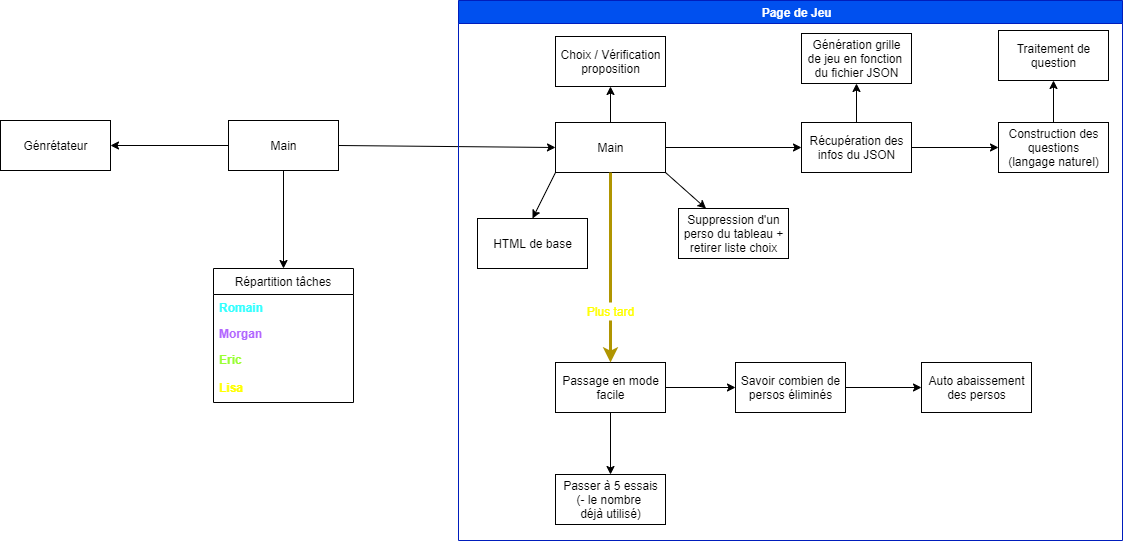

The diagram above was exported from draw.io. Its source (the exported page's mxGraphModel, read from the mxfile embedded in the PNG):
<mxGraphModel dx="1088" dy="865" grid="0" gridSize="10" guides="1" tooltips="1" connect="1" arrows="1" fold="1" page="0" pageScale="1" pageWidth="827" pageHeight="1169" background="none" math="0" shadow="0">
  <root>
    <mxCell id="0" />
    <mxCell id="1" parent="0" />
    <mxCell id="2" style="edgeStyle=none;html=1;exitX=0;exitY=0.5;exitDx=0;exitDy=0;entryX=1;entryY=0.5;entryDx=0;entryDy=0;" edge="1" parent="1" source="5" target="6">
      <mxGeometry relative="1" as="geometry" />
    </mxCell>
    <mxCell id="3" style="edgeStyle=none;html=1;exitX=1;exitY=0.5;exitDx=0;exitDy=0;entryX=0;entryY=0.5;entryDx=0;entryDy=0;" edge="1" parent="1" source="5" target="8">
      <mxGeometry relative="1" as="geometry" />
    </mxCell>
    <mxCell id="4" style="edgeStyle=none;html=1;exitX=0.5;exitY=1;exitDx=0;exitDy=0;entryX=0.5;entryY=0;entryDx=0;entryDy=0;fontColor=#FFFF00;" edge="1" parent="1" source="5" target="33">
      <mxGeometry relative="1" as="geometry" />
    </mxCell>
    <mxCell id="5" value="Main" style="html=1;" vertex="1" parent="1">
      <mxGeometry x="228" y="120" width="110" height="50" as="geometry" />
    </mxCell>
    <mxCell id="6" value="Génrétateur" style="html=1;" vertex="1" parent="1">
      <mxGeometry y="120" width="110" height="50" as="geometry" />
    </mxCell>
    <mxCell id="7" value="    Page de Jeu" style="swimlane;fillColor=#0050ef;fontColor=#ffffff;strokeColor=#001DBC;gradientColor=none;swimlaneFillColor=none;" vertex="1" parent="1">
      <mxGeometry x="458" width="664" height="540" as="geometry">
        <mxRectangle x="813" y="330" width="110" height="23" as="alternateBounds" />
      </mxGeometry>
    </mxCell>
    <mxCell id="8" value="Main" style="html=1;" vertex="1" parent="7">
      <mxGeometry x="97" y="122" width="110" height="50" as="geometry" />
    </mxCell>
    <mxCell id="9" value="HTML de base" style="html=1;" vertex="1" parent="7">
      <mxGeometry x="19" y="218" width="110" height="50" as="geometry" />
    </mxCell>
    <mxCell id="10" style="edgeStyle=none;html=1;exitX=0;exitY=1;exitDx=0;exitDy=0;entryX=0.5;entryY=0;entryDx=0;entryDy=0;" edge="1" parent="7" source="8" target="9">
      <mxGeometry relative="1" as="geometry" />
    </mxCell>
    <mxCell id="11" value="Passage en mode&lt;br&gt;facile" style="html=1;" vertex="1" parent="7">
      <mxGeometry x="97" y="362" width="110" height="50" as="geometry" />
    </mxCell>
    <mxCell id="12" style="edgeStyle=none;html=1;exitX=0.5;exitY=1;exitDx=0;exitDy=0;entryX=0.5;entryY=0;entryDx=0;entryDy=0;fillColor=#e3c800;strokeColor=#B09500;strokeWidth=3;startArrow=none;" edge="1" parent="7" source="31" target="11">
      <mxGeometry relative="1" as="geometry" />
    </mxCell>
    <mxCell id="13" value="Récupération des&lt;br&gt;infos du JSON" style="html=1;" vertex="1" parent="7">
      <mxGeometry x="343" y="122" width="110" height="50" as="geometry" />
    </mxCell>
    <mxCell id="14" style="edgeStyle=none;html=1;exitX=1;exitY=0.5;exitDx=0;exitDy=0;entryX=0;entryY=0.5;entryDx=0;entryDy=0;" edge="1" parent="7" source="8" target="13">
      <mxGeometry relative="1" as="geometry" />
    </mxCell>
    <mxCell id="15" value="Génération grille&lt;br&gt;de jeu en fonction &lt;br&gt;du&amp;nbsp;fichier JSON" style="html=1;" vertex="1" parent="7">
      <mxGeometry x="343" y="33" width="110" height="50" as="geometry" />
    </mxCell>
    <mxCell id="16" style="edgeStyle=none;html=1;exitX=0.5;exitY=0;exitDx=0;exitDy=0;entryX=0.5;entryY=1;entryDx=0;entryDy=0;" edge="1" parent="7" source="13" target="15">
      <mxGeometry relative="1" as="geometry" />
    </mxCell>
    <mxCell id="17" value="Construction des&lt;br&gt;questions&lt;br&gt;(langage naturel)" style="html=1;" vertex="1" parent="7">
      <mxGeometry x="540" y="122" width="110" height="50" as="geometry" />
    </mxCell>
    <mxCell id="18" style="edgeStyle=none;html=1;exitX=1;exitY=0.5;exitDx=0;exitDy=0;entryX=0;entryY=0.5;entryDx=0;entryDy=0;" edge="1" parent="7" source="13" target="17">
      <mxGeometry relative="1" as="geometry" />
    </mxCell>
    <mxCell id="19" value="Traitement de&lt;br&gt;question" style="html=1;" vertex="1" parent="7">
      <mxGeometry x="540" y="30" width="110" height="50" as="geometry" />
    </mxCell>
    <mxCell id="20" style="edgeStyle=none;html=1;exitX=0.5;exitY=0;exitDx=0;exitDy=0;entryX=0.5;entryY=1;entryDx=0;entryDy=0;" edge="1" parent="7" source="17" target="19">
      <mxGeometry relative="1" as="geometry" />
    </mxCell>
    <mxCell id="21" value="Choix / Vérification&lt;br&gt;proposition" style="html=1;" vertex="1" parent="7">
      <mxGeometry x="97" y="36" width="110" height="50" as="geometry" />
    </mxCell>
    <mxCell id="22" style="edgeStyle=none;html=1;exitX=0.5;exitY=0;exitDx=0;exitDy=0;entryX=0.5;entryY=1;entryDx=0;entryDy=0;" edge="1" parent="7" source="8" target="21">
      <mxGeometry relative="1" as="geometry" />
    </mxCell>
    <mxCell id="23" value="Suppression d'un&lt;br&gt;perso du tableau +&lt;br&gt;retirer liste choix" style="html=1;" vertex="1" parent="7">
      <mxGeometry x="220" y="208" width="110" height="50" as="geometry" />
    </mxCell>
    <mxCell id="24" style="edgeStyle=none;html=1;exitX=1;exitY=1;exitDx=0;exitDy=0;entryX=0.25;entryY=0;entryDx=0;entryDy=0;" edge="1" parent="7" source="8" target="23">
      <mxGeometry relative="1" as="geometry" />
    </mxCell>
    <mxCell id="25" value="Auto abaissement&lt;br&gt;des persos" style="html=1;" vertex="1" parent="7">
      <mxGeometry x="463" y="362" width="110" height="50" as="geometry" />
    </mxCell>
    <mxCell id="26" style="edgeStyle=none;html=1;exitX=1;exitY=0.5;exitDx=0;exitDy=0;entryX=0;entryY=0.5;entryDx=0;entryDy=0;" edge="1" parent="7" source="27" target="25">
      <mxGeometry relative="1" as="geometry" />
    </mxCell>
    <mxCell id="27" value="Savoir combien de&lt;br&gt;persos éliminés" style="html=1;" vertex="1" parent="7">
      <mxGeometry x="277" y="362" width="110" height="50" as="geometry" />
    </mxCell>
    <mxCell id="28" style="edgeStyle=none;html=1;exitX=1;exitY=0.5;exitDx=0;exitDy=0;entryX=0;entryY=0.5;entryDx=0;entryDy=0;" edge="1" parent="7" source="11" target="27">
      <mxGeometry relative="1" as="geometry" />
    </mxCell>
    <mxCell id="29" value="Passer à 5 essais&lt;br&gt;(- le nombre &lt;br&gt;déjà utilisé)" style="html=1;" vertex="1" parent="7">
      <mxGeometry x="97" y="474" width="110" height="50" as="geometry" />
    </mxCell>
    <mxCell id="30" style="edgeStyle=none;html=1;exitX=0.5;exitY=1;exitDx=0;exitDy=0;" edge="1" parent="7" source="11" target="29">
      <mxGeometry relative="1" as="geometry" />
    </mxCell>
    <mxCell id="31" value="Plus tard" style="text;html=1;align=center;verticalAlign=middle;resizable=0;points=[];autosize=1;strokeColor=none;fillColor=none;fontColor=#FFFF00;" vertex="1" parent="7">
      <mxGeometry x="123.5" y="302" width="57" height="18" as="geometry" />
    </mxCell>
    <mxCell id="32" value="" style="edgeStyle=none;html=1;exitX=0.5;exitY=1;exitDx=0;exitDy=0;entryX=0.5;entryY=0;entryDx=0;entryDy=0;fillColor=#e3c800;strokeColor=#B09500;strokeWidth=3;endArrow=none;" edge="1" parent="7" source="8" target="31">
      <mxGeometry relative="1" as="geometry">
        <mxPoint x="971" y="378" as="sourcePoint" />
        <mxPoint x="971" y="568" as="targetPoint" />
      </mxGeometry>
    </mxCell>
    <mxCell id="33" value="Répartition tâches" style="swimlane;fontStyle=0;childLayout=stackLayout;horizontal=1;startSize=26;fillColor=none;horizontalStack=0;resizeParent=1;resizeParentMax=0;resizeLast=0;collapsible=1;marginBottom=0;" vertex="1" parent="1">
      <mxGeometry x="213" y="268" width="140" height="134" as="geometry" />
    </mxCell>
    <mxCell id="34" value="Romain" style="text;strokeColor=none;fillColor=none;align=left;verticalAlign=top;spacingLeft=4;spacingRight=4;overflow=hidden;rotatable=0;points=[[0,0.5],[1,0.5]];portConstraint=eastwest;fontStyle=1;fontColor=#33FFFF;" vertex="1" parent="33">
      <mxGeometry y="26" width="140" height="26" as="geometry" />
    </mxCell>
    <mxCell id="35" value="Morgan" style="text;strokeColor=none;fillColor=none;align=left;verticalAlign=top;spacingLeft=4;spacingRight=4;overflow=hidden;rotatable=0;points=[[0,0.5],[1,0.5]];portConstraint=eastwest;fontStyle=1;fontColor=#B266FF;" vertex="1" parent="33">
      <mxGeometry y="52" width="140" height="26" as="geometry" />
    </mxCell>
    <mxCell id="36" value="Eric&#10;" style="text;strokeColor=none;fillColor=none;align=left;verticalAlign=top;spacingLeft=4;spacingRight=4;overflow=hidden;rotatable=0;points=[[0,0.5],[1,0.5]];portConstraint=eastwest;fontStyle=1;fontColor=#99FF33;" vertex="1" parent="33">
      <mxGeometry y="78" width="140" height="28" as="geometry" />
    </mxCell>
    <mxCell id="37" value="Lisa" style="text;strokeColor=none;fillColor=none;align=left;verticalAlign=top;spacingLeft=4;spacingRight=4;overflow=hidden;rotatable=0;points=[[0,0.5],[1,0.5]];portConstraint=eastwest;fontStyle=1;fontColor=#FFFF00;" vertex="1" parent="33">
      <mxGeometry y="106" width="140" height="28" as="geometry" />
    </mxCell>
  </root>
</mxGraphModel>